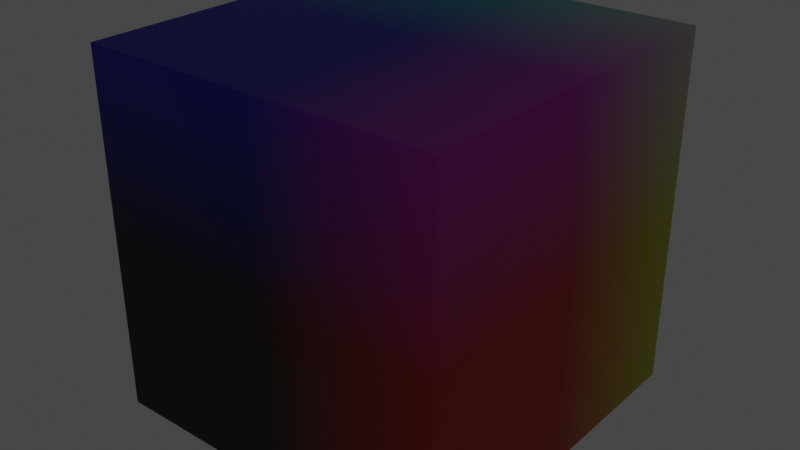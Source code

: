 # Source: cube.blend  (saved by Blender 4.1.24; exported with 4.5.12 LTS)
import bpy
from mathutils import Matrix  # noqa: F401  (used for matrix-valued properties, if any)

bpy.ops.wm.read_factory_settings(use_empty=True)
scene = bpy.context.scene
scene.name = 'Scene'

# ---- collections
col_collection = bpy.data.collections.new('Collection'); scene.collection.children.link(col_collection)

# ---- materials (node trees are filled in below, after node groups)
mat_material2 = bpy.data.materials.new('Material2')
mat_material2.use_transparent_shadow = False

# ---- material node trees
mat_material2.use_nodes = True; mat_material2.node_tree.nodes.clear()
_N = mat_material2.node_tree.nodes; _L = mat_material2.node_tree.links
n0 = _N.new('ShaderNodeBsdfPrincipled'); n0.name = 'Principled BSDF'; n0.location = (10, 300)
n0.inputs[27].default_value = (0.0, 0.0, 0.0, 1.0)
n1 = _N.new('ShaderNodeOutputMaterial'); n1.name = 'Material Output'; n1.location = (300, 300)
n2 = _N.new('ShaderNodeNewGeometry'); n2.name = 'Geometry'; n2.location = (-248, 287)
_L.new(n0.outputs[0], n1.inputs[0])
_L.new(n2.outputs[0], n0.inputs[0])
n1.is_active_output = True

# ---- world
world_world = bpy.data.worlds.new('World'); scene.world = world_world
world_world.use_nodes = True; world_world.node_tree.nodes.clear()
_N = world_world.node_tree.nodes; _L = world_world.node_tree.links
n0 = _N.new('ShaderNodeOutputWorld'); n0.name = 'World Output'; n0.location = (300, 300)
n1 = _N.new('ShaderNodeBackground'); n1.name = 'Background'; n1.location = (10, 300)
n1.inputs[0].default_value = (0.05088, 0.05088, 0.05088, 1.0)
_L.new(n1.outputs[0], n0.inputs[0])
n0.is_active_output = True
world_world.color = (0.05088, 0.05088, 0.05088)
world_world.use_sun_shadow = False
world_world.sun_shadow_jitter_overblur = 0.0

# ---- lights
light_point = bpy.data.lights.new('Point', 'POINT')
light_point.transmission_factor = 0.0
light_point.shadow_maximum_resolution = 0.006
light_point.use_absolute_resolution = True

# ---- meshes
me_cube = bpy.data.meshes.new('Cube')
me_cube.from_pydata([(1.0, 1.0, 1.0), (1.0, 1.0, -1.0), (1.0, -1.0, 1.0), (1.0, -1.0, -1.0), (-1.0, 1.0, 1.0), (-1.0, 1.0, -1.0), (-1.0, -1.0, 1.0), (-1.0, -1.0, -1.0)], [], [(0, 4, 6, 2), (3, 2, 6, 7), (7, 6, 4, 5), (5, 1, 3, 7), (1, 0, 2, 3), (5, 4, 0, 1)])
_uv = me_cube.uv_layers.new(name='UVMap')
_uv.uv.foreach_set('vector', [0.625, 0.5, 0.875, 0.5, 0.875, 0.75, 0.625, 0.75, 0.375, 0.75, 0.625, 0.75, 0.625, 1.0, 0.375, 1.0, 0.375, 0.0, 0.625, 0.0, 0.625, 0.25, 0.375, 0.25, 0.125, 0.5, 0.375, 0.5, 0.375, 0.75, 0.125, 0.75, 0.375, 0.5, 0.625, 0.5, 0.625, 0.75, 0.375, 0.75, 0.375, 0.25, 0.625, 0.25, 0.625, 0.5, 0.375, 0.5])
me_cube.materials.append(mat_material2)
me_cube.use_mirror_vertex_groups = False
me_cube.update()

# ---- objects
ob_cube = bpy.data.objects.new('Cube', me_cube)
ob_point = bpy.data.objects.new('Point', light_point)

# ---- transforms, parenting, visibility, modifiers, constraints
ob_cube.location = (0.0, 0.0, 0.0)
ob_cube.scale = (0.5, 0.5, 0.5)
ob_cube.lock_rotations_4d = False
ob_cube.empty_display_type = 'ARROWS'
ob_cube.lineart.crease_threshold = 0.0
ob_point.location = (-1.15, 3.12, 0.0)

# ---- collection membership
col_collection.objects.link(ob_cube)
col_collection.objects.link(ob_point)

# ---- scene / render settings (as saved in the file)
scene.frame_start = 1; scene.frame_end = 250; scene.frame_set(1)
scene.render.engine = 'BLENDER_EEVEE_NEXT'
scene.cycles.sampling_pattern = 'TABULATED_SOBOL'
scene.eevee.ray_tracing_options.trace_max_roughness = 0.0
scene.view_settings.view_transform = 'Filmic'
bpy.context.view_layer.update()

# ---- added for rendering (the .blend has no active camera): camera
cam_auto = bpy.data.cameras.new('AutoCamera')
cam_auto.lens = 50.0
cam_auto.sensor_width = 36.0
cam_auto.clip_end = 1000.0
ob_auto_camera = bpy.data.objects.new('AutoCamera', cam_auto)
scene.collection.objects.link(ob_auto_camera)
ob_auto_camera.location = (1.60254, -1.92304, 1.28203)
ob_auto_camera.rotation_euler = (1.09748, -7.21219e-08, 0.694738)
scene.camera = ob_auto_camera
bpy.context.view_layer.update()
